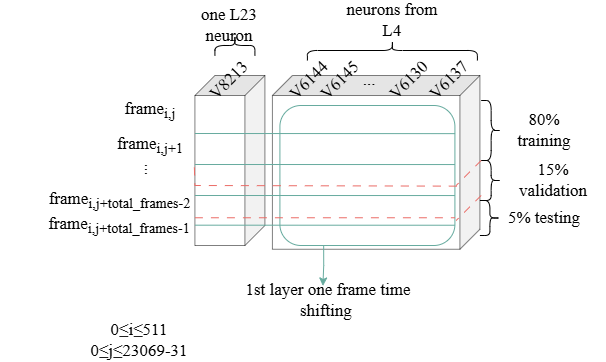

The diagram above was exported from draw.io. Its source (the exported page's mxGraphModel, read from the mxfile embedded in the PNG):
<mxGraphModel dx="308" dy="623" grid="1" gridSize="10" guides="1" tooltips="1" connect="1" arrows="1" fold="1" page="1" pageScale="1" pageWidth="850" pageHeight="1100" math="0" shadow="0">
  <root>
    <mxCell id="0" />
    <mxCell id="1" parent="0" />
    <mxCell id="Hsu0HQ25gDp541yqUifW-188" value="" style="shape=cube;whiteSpace=wrap;html=1;boundedLbl=1;backgroundOutline=1;darkOpacity=0.05;darkOpacity2=0.1;rotation=90;fillOpacity=50;strokeOpacity=50;fontFamily=Times New Roman;fontSize=17;" parent="1" vertex="1">
      <mxGeometry x="1498.79" y="383.1301948466054" width="173.75" height="207.5" as="geometry" />
    </mxCell>
    <mxCell id="Hsu0HQ25gDp541yqUifW-189" value="V6144" style="text;html=1;align=center;verticalAlign=middle;whiteSpace=wrap;rounded=0;rotation=-45;fontFamily=Times New Roman;fontSize=17;" parent="1" vertex="1">
      <mxGeometry x="1489.4098051533947" y="390" width="60" height="30" as="geometry" />
    </mxCell>
    <mxCell id="Hsu0HQ25gDp541yqUifW-190" value="V6145" style="text;html=1;align=center;verticalAlign=middle;whiteSpace=wrap;rounded=0;rotation=-45;fontFamily=Times New Roman;fontSize=17;" parent="1" vertex="1">
      <mxGeometry x="1520.4098051533947" y="390" width="60" height="30" as="geometry" />
    </mxCell>
    <mxCell id="Hsu0HQ25gDp541yqUifW-191" value="&lt;font&gt;...&lt;/font&gt;" style="text;html=1;align=center;verticalAlign=middle;whiteSpace=wrap;rounded=0;rotation=0;fontFamily=Times New Roman;fontSize=17;" parent="1" vertex="1">
      <mxGeometry x="1549.4098051533947" y="390" width="60" height="30" as="geometry" />
    </mxCell>
    <mxCell id="Hsu0HQ25gDp541yqUifW-192" value="V6130" style="text;html=1;align=center;verticalAlign=middle;whiteSpace=wrap;rounded=0;rotation=-45;fontFamily=Times New Roman;fontSize=17;" parent="1" vertex="1">
      <mxGeometry x="1589.4098051533947" y="390" width="60" height="30" as="geometry" />
    </mxCell>
    <mxCell id="Hsu0HQ25gDp541yqUifW-193" value="V6137" style="text;html=1;align=center;verticalAlign=middle;whiteSpace=wrap;rounded=0;rotation=-45;fontFamily=Times New Roman;fontSize=17;" parent="1" vertex="1">
      <mxGeometry x="1629.4098051533947" y="390" width="60" height="30" as="geometry" />
    </mxCell>
    <mxCell id="Hsu0HQ25gDp541yqUifW-194" value="" style="shape=curlyBracket;whiteSpace=wrap;html=1;rounded=1;flipH=1;labelPosition=right;verticalLabelPosition=middle;align=left;verticalAlign=middle;rotation=-90;fontFamily=Times New Roman;fontSize=17;" parent="1" vertex="1">
      <mxGeometry x="1591.91" y="290.0001948466054" width="20" height="170" as="geometry" />
    </mxCell>
    <mxCell id="Hsu0HQ25gDp541yqUifW-195" value="" style="shape=curlyBracket;whiteSpace=wrap;html=1;rounded=1;flipH=1;labelPosition=right;verticalLabelPosition=middle;align=left;verticalAlign=middle;rotation=-90;fontFamily=Times New Roman;fontSize=17;" parent="1" vertex="1">
      <mxGeometry x="1434.41" y="350.0001948466054" width="20" height="40" as="geometry" />
    </mxCell>
    <mxCell id="Hsu0HQ25gDp541yqUifW-197" value="&lt;font&gt;one L23 neuron&lt;/font&gt;" style="text;html=1;align=center;verticalAlign=middle;whiteSpace=wrap;rounded=0;rotation=0;fontFamily=Times New Roman;fontSize=17;" parent="1" vertex="1">
      <mxGeometry x="1399.41" y="335.0001948466054" width="80" height="30" as="geometry" />
    </mxCell>
    <mxCell id="Hsu0HQ25gDp541yqUifW-198" value="neurons from L4" style="text;html=1;align=center;verticalAlign=middle;whiteSpace=wrap;rounded=0;rotation=0;fontFamily=Times New Roman;fontSize=17;" parent="1" vertex="1">
      <mxGeometry x="1547.8700000000001" y="330" width="108.09" height="30" as="geometry" />
    </mxCell>
    <mxCell id="Hsu0HQ25gDp541yqUifW-199" style="edgeStyle=orthogonalEdgeStyle;rounded=0;orthogonalLoop=1;jettySize=auto;html=1;exitX=0.25;exitY=1;exitDx=0;exitDy=0;strokeColor=#67AB9F;entryX=0.472;entryY=0.015;entryDx=0;entryDy=0;entryPerimeter=0;fontFamily=Times New Roman;fontColor=#000000;fontSize=17;" parent="1" source="Hsu0HQ25gDp541yqUifW-200" target="Hsu0HQ25gDp541yqUifW-201" edge="1">
      <mxGeometry relative="1" as="geometry">
        <mxPoint x="1517.8645454545454" y="600.0001948466054" as="targetPoint" />
        <Array as="points" />
      </mxGeometry>
    </mxCell>
    <mxCell id="Hsu0HQ25gDp541yqUifW-200" value="" style="rounded=1;whiteSpace=wrap;html=1;fillColor=none;strokeColor=#67AB9F;fontFamily=Times New Roman;fontSize=17;" parent="1" vertex="1">
      <mxGeometry x="1489.41" y="430.0001948466054" width="175" height="140" as="geometry" />
    </mxCell>
    <mxCell id="Hsu0HQ25gDp541yqUifW-201" value="1st layer one frame time shifting&amp;nbsp;" style="text;html=1;align=center;verticalAlign=middle;whiteSpace=wrap;rounded=0;fontFamily=Times New Roman;fontSize=17;" parent="1" vertex="1">
      <mxGeometry x="1445.67" y="610" width="183.74" height="30" as="geometry" />
    </mxCell>
    <mxCell id="Hsu0HQ25gDp541yqUifW-202" value="" style="shape=cube;whiteSpace=wrap;html=1;boundedLbl=1;backgroundOutline=1;darkOpacity=0.05;darkOpacity2=0.1;rotation=90;fillOpacity=50;strokeOpacity=50;fontFamily=Times New Roman;fontSize=17;" parent="1" vertex="1">
      <mxGeometry x="1354.41" y="450.0001948466054" width="170" height="70" as="geometry" />
    </mxCell>
    <mxCell id="Hsu0HQ25gDp541yqUifW-203" value="V8213" style="text;html=1;align=center;verticalAlign=middle;whiteSpace=wrap;rounded=0;rotation=-45;fontFamily=Times New Roman;fontSize=17;" parent="1" vertex="1">
      <mxGeometry x="1409.4098051533947" y="390" width="60" height="30" as="geometry" />
    </mxCell>
    <mxCell id="Hsu0HQ25gDp541yqUifW-204" value="frame&lt;sub&gt;i,j&lt;/sub&gt;" style="text;html=1;align=center;verticalAlign=middle;whiteSpace=wrap;rounded=0;rotation=0;fontFamily=Times New Roman;fontSize=17;" parent="1" vertex="1">
      <mxGeometry x="1330" y="420.0001948466054" width="60" height="30" as="geometry" />
    </mxCell>
    <mxCell id="Hsu0HQ25gDp541yqUifW-205" value="frame&lt;sub&gt;i,j+1&lt;/sub&gt;" style="text;html=1;align=center;verticalAlign=middle;whiteSpace=wrap;rounded=0;rotation=0;fontFamily=Times New Roman;fontSize=17;" parent="1" vertex="1">
      <mxGeometry x="1330" y="455.0001948466054" width="60" height="30" as="geometry" />
    </mxCell>
    <mxCell id="Hsu0HQ25gDp541yqUifW-206" value="&lt;font&gt;...&lt;/font&gt;" style="text;html=1;align=center;verticalAlign=middle;whiteSpace=wrap;rounded=0;rotation=90;fontFamily=Times New Roman;fontSize=17;" parent="1" vertex="1">
      <mxGeometry x="1330" y="480.0001948466054" width="60" height="30" as="geometry" />
    </mxCell>
    <mxCell id="Hsu0HQ25gDp541yqUifW-207" value="frame&lt;sub&gt;i,j+total_frames-2&lt;/sub&gt;" style="text;html=1;align=center;verticalAlign=middle;whiteSpace=wrap;rounded=0;rotation=0;fontFamily=Times New Roman;fontSize=17;" parent="1" vertex="1">
      <mxGeometry x="1256.91" y="510.0001948466054" width="145" height="30" as="geometry" />
    </mxCell>
    <mxCell id="Hsu0HQ25gDp541yqUifW-208" value="" style="endArrow=none;html=1;rounded=0;entryX=1.001;entryY=0.201;entryDx=0;entryDy=0;entryPerimeter=0;strokeColor=#67AB9F;fontFamily=Times New Roman;fontSize=17;" parent="1" target="Hsu0HQ25gDp541yqUifW-200" edge="1">
      <mxGeometry width="50" height="50" relative="1" as="geometry">
        <mxPoint x="1404.41" y="458.0001948466054" as="sourcePoint" />
        <mxPoint x="1549.41" y="450.0001948466054" as="targetPoint" />
      </mxGeometry>
    </mxCell>
    <mxCell id="Hsu0HQ25gDp541yqUifW-209" value="" style="endArrow=none;html=1;rounded=0;entryX=1.001;entryY=0.201;entryDx=0;entryDy=0;entryPerimeter=0;strokeColor=#67AB9F;fontFamily=Times New Roman;fontSize=17;" parent="1" edge="1">
      <mxGeometry width="50" height="50" relative="1" as="geometry">
        <mxPoint x="1404.41" y="489.0001948466054" as="sourcePoint" />
        <mxPoint x="1664.41" y="489.05019484660534" as="targetPoint" />
      </mxGeometry>
    </mxCell>
    <mxCell id="Hsu0HQ25gDp541yqUifW-210" value="" style="endArrow=none;html=1;rounded=0;entryX=1.001;entryY=0.201;entryDx=0;entryDy=0;entryPerimeter=0;strokeColor=#67AB9F;fontFamily=Times New Roman;fontSize=17;" parent="1" edge="1">
      <mxGeometry width="50" height="50" relative="1" as="geometry">
        <mxPoint x="1404.41" y="520.0001948466054" as="sourcePoint" />
        <mxPoint x="1664.41" y="520.0501948466053" as="targetPoint" />
      </mxGeometry>
    </mxCell>
    <mxCell id="Hsu0HQ25gDp541yqUifW-211" value="" style="endArrow=none;html=1;rounded=0;entryX=1.001;entryY=0.201;entryDx=0;entryDy=0;entryPerimeter=0;strokeColor=#67AB9F;fontFamily=Times New Roman;fontSize=17;" parent="1" edge="1">
      <mxGeometry width="50" height="50" relative="1" as="geometry">
        <mxPoint x="1404.41" y="549.6801948466054" as="sourcePoint" />
        <mxPoint x="1664.41" y="549.7301948466054" as="targetPoint" />
      </mxGeometry>
    </mxCell>
    <mxCell id="Hsu0HQ25gDp541yqUifW-213" value="&lt;font&gt;0&lt;span style=&quot;color: rgb(31, 31, 31); text-align: start; background-color: rgb(255, 255, 255);&quot;&gt;≤&lt;/span&gt;i&lt;span style=&quot;color: rgb(31, 31, 31); text-align: start; background-color: rgb(255, 255, 255);&quot;&gt;≤&lt;/span&gt;511&lt;/font&gt;&lt;div&gt;&lt;font&gt;0&lt;span style=&quot;background-color: rgb(255, 255, 255); color: rgb(31, 31, 31); text-align: start;&quot;&gt;&lt;font&gt;≤&lt;/font&gt;&lt;/span&gt;&lt;span style=&quot;background-color: transparent; color: light-dark(rgb(0, 0, 0), rgb(255, 255, 255));&quot;&gt;j&lt;/span&gt;&lt;span style=&quot;color: rgb(31, 31, 31); text-align: start; background-color: rgb(255, 255, 255);&quot;&gt;≤&lt;/span&gt;&lt;span style=&quot;background-color: transparent; color: light-dark(rgb(0, 0, 0), rgb(255, 255, 255));&quot;&gt;23069-31&lt;/span&gt;&lt;/font&gt;&lt;/div&gt;" style="text;html=1;align=center;verticalAlign=middle;whiteSpace=wrap;rounded=0;fontFamily=Times New Roman;fontSize=17;" parent="1" vertex="1">
      <mxGeometry x="1299.41" y="650.0001948466054" width="100" height="30" as="geometry" />
    </mxCell>
    <mxCell id="Hsu0HQ25gDp541yqUifW-214" value="" style="endArrow=none;html=1;rounded=0;entryX=1.001;entryY=0.201;entryDx=0;entryDy=0;entryPerimeter=0;strokeColor=#EA6B66;dashed=1;dashPattern=8 8;fontFamily=Times New Roman;fontSize=17;" parent="1" edge="1">
      <mxGeometry width="50" height="50" relative="1" as="geometry">
        <mxPoint x="1404.41" y="542.2601948466054" as="sourcePoint" />
        <mxPoint x="1664.41" y="542.2601948466054" as="targetPoint" />
      </mxGeometry>
    </mxCell>
    <mxCell id="Hsu0HQ25gDp541yqUifW-215" value="" style="endArrow=none;html=1;rounded=0;strokeColor=#EA6B66;dashed=1;dashPattern=8 8;fontFamily=Times New Roman;fontSize=17;" parent="1" edge="1">
      <mxGeometry width="50" height="50" relative="1" as="geometry">
        <mxPoint x="1690.66" y="520.0001948466054" as="sourcePoint" />
        <mxPoint x="1665.66" y="545" as="targetPoint" />
      </mxGeometry>
    </mxCell>
    <mxCell id="Hsu0HQ25gDp541yqUifW-216" value="5% testing" style="text;html=1;align=center;verticalAlign=middle;whiteSpace=wrap;rounded=0;fontFamily=Times New Roman;fontSize=17;" parent="1" vertex="1">
      <mxGeometry x="1714.41" y="527.5001948466054" width="80" height="30" as="geometry" />
    </mxCell>
    <mxCell id="Hsu0HQ25gDp541yqUifW-217" value="80% training" style="text;html=1;align=center;verticalAlign=middle;whiteSpace=wrap;rounded=0;fontFamily=Times New Roman;fontSize=17;" parent="1" vertex="1">
      <mxGeometry x="1714.41" y="440.0001948466054" width="80" height="30" as="geometry" />
    </mxCell>
    <mxCell id="Hsu0HQ25gDp541yqUifW-218" value="" style="endArrow=none;html=1;rounded=0;strokeColor=#EA6B66;dashed=1;dashPattern=8 8;entryX=0.511;entryY=1.01;entryDx=0;entryDy=0;entryPerimeter=0;exitX=1.011;exitY=0.576;exitDx=0;exitDy=0;exitPerimeter=0;fontFamily=Times New Roman;fontSize=17;" parent="1" source="Hsu0HQ25gDp541yqUifW-200" target="Hsu0HQ25gDp541yqUifW-202" edge="1">
      <mxGeometry width="50" height="50" relative="1" as="geometry">
        <mxPoint x="1669.67" y="485.0001948466054" as="sourcePoint" />
        <mxPoint x="1669.41" y="640.2901948466053" as="targetPoint" />
        <Array as="points">
          <mxPoint x="1404.41" y="510" />
        </Array>
      </mxGeometry>
    </mxCell>
    <mxCell id="Hsu0HQ25gDp541yqUifW-219" value="frame&lt;sub&gt;i,j+total_frames-1&lt;/sub&gt;" style="text;html=1;align=center;verticalAlign=middle;whiteSpace=wrap;rounded=0;rotation=0;fontFamily=Times New Roman;fontSize=17;" parent="1" vertex="1">
      <mxGeometry x="1209.2" y="535" width="240.41" height="30" as="geometry" />
    </mxCell>
    <mxCell id="Hsu0HQ25gDp541yqUifW-220" value="" style="shape=curlyBracket;whiteSpace=wrap;html=1;rounded=1;flipH=1;labelPosition=right;verticalLabelPosition=middle;align=left;verticalAlign=middle;fontFamily=Times New Roman;fontSize=17;" parent="1" vertex="1">
      <mxGeometry x="1690.66" y="485" width="20" height="40" as="geometry" />
    </mxCell>
    <mxCell id="Hsu0HQ25gDp541yqUifW-221" value="" style="shape=curlyBracket;whiteSpace=wrap;html=1;rounded=1;flipH=1;labelPosition=right;verticalLabelPosition=middle;align=left;verticalAlign=middle;fontFamily=Times New Roman;fontSize=17;" parent="1" vertex="1">
      <mxGeometry x="1689.41" y="525" width="20" height="35" as="geometry" />
    </mxCell>
    <mxCell id="Hsu0HQ25gDp541yqUifW-222" value="" style="shape=curlyBracket;whiteSpace=wrap;html=1;rounded=1;flipH=1;labelPosition=right;verticalLabelPosition=middle;align=left;verticalAlign=middle;size=0.5;fontFamily=Times New Roman;fontSize=17;" parent="1" vertex="1">
      <mxGeometry x="1690.66" y="425" width="20" height="60" as="geometry" />
    </mxCell>
    <mxCell id="Hsu0HQ25gDp541yqUifW-223" value="15% validation" style="text;html=1;align=center;verticalAlign=middle;whiteSpace=wrap;rounded=0;fontFamily=Times New Roman;fontSize=17;" parent="1" vertex="1">
      <mxGeometry x="1710.66" y="490" width="103.75" height="30" as="geometry" />
    </mxCell>
    <mxCell id="Hsu0HQ25gDp541yqUifW-224" value="" style="endArrow=none;html=1;rounded=0;strokeColor=#EA6B66;dashed=1;dashPattern=8 8;fontFamily=Times New Roman;fontSize=17;" parent="1" edge="1">
      <mxGeometry width="50" height="50" relative="1" as="geometry">
        <mxPoint x="1690.66" y="485" as="sourcePoint" />
        <mxPoint x="1665.66" y="509.9998051533946" as="targetPoint" />
      </mxGeometry>
    </mxCell>
  </root>
</mxGraphModel>